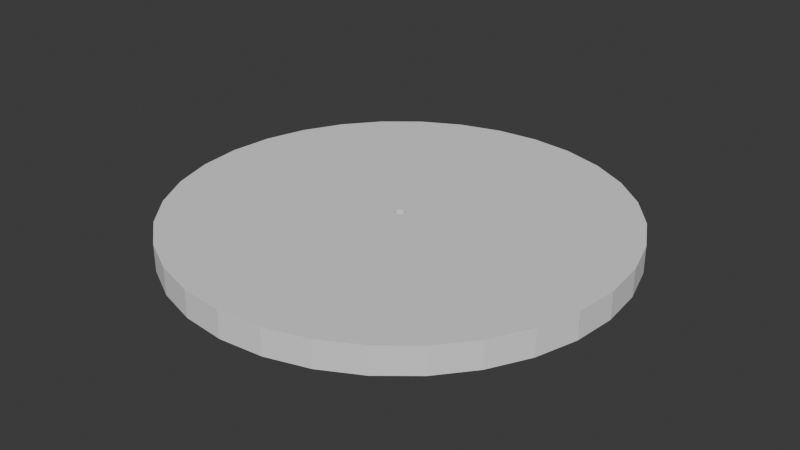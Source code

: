 # Source: zone_collider.blend  (saved by Blender 5.0.119; exported with 4.5.12 LTS)
import bpy
from mathutils import Matrix  # noqa: F401  (used for matrix-valued properties, if any)

bpy.ops.wm.read_factory_settings(use_empty=True)
scene = bpy.context.scene
scene.name = 'Scene'

# ---- collections
col_collection = bpy.data.collections.new('Collection'); scene.collection.children.link(col_collection)

# ---- world
world_world = bpy.data.worlds.new('World'); scene.world = world_world
world_world.use_nodes = True; world_world.node_tree.nodes.clear()
_N = world_world.node_tree.nodes; _L = world_world.node_tree.links
n0 = _N.new('ShaderNodeOutputWorld'); n0.name = 'World Output'; n0.location = (200, 100)
n1 = _N.new('ShaderNodeBackground'); n1.name = 'Background'; n1.location = (-200, 100)
n1.inputs[0].default_value = (0.05088, 0.05088, 0.05088, 1.0)
_L.new(n1.outputs[0], n0.inputs[0])
n0.is_active_output = True
world_world.color = (0.05088, 0.05088, 0.05088)
world_world.sun_shadow_jitter_overblur = 0.0

# ---- meshes
me_cylinder = bpy.data.meshes.new('Cylinder')
me_cylinder.from_pydata([(0.0, 1.0, -2.551), (0.0, 1.0, 2.551), (0.1951, 0.9808, -2.551), (0.1951, 0.9808, 2.551), (0.3827, 0.9239, -2.551), (0.3827, 0.9239, 2.551), (0.5556, 0.8315, -2.551), (0.5556, 0.8315, 2.551), (0.7071, 0.7071, -2.551), (0.7071, 0.7071, 2.551), (0.8315, 0.5556, -2.551), (0.8315, 0.5556, 2.551), (0.9239, 0.3827, -2.551), (0.9239, 0.3827, 2.551), (0.9808, 0.1951, -2.551), (0.9808, 0.1951, 2.551), (1.0, 0.0, -2.551), (1.0, 0.0, 2.551), (0.9808, -0.1951, -2.551), (0.9808, -0.1951, 2.551), (0.9239, -0.3827, -2.551), (0.9239, -0.3827, 2.551), (0.8315, -0.5556, -2.551), (0.8315, -0.5556, 2.551), (0.7071, -0.7071, -2.551), (0.7071, -0.7071, 2.551), (0.5556, -0.8315, -2.551), (0.5556, -0.8315, 2.551), (0.3827, -0.9239, -2.551), (0.3827, -0.9239, 2.551), (0.1951, -0.9808, -2.551), (0.1951, -0.9808, 2.551), (0.0, -1.0, -2.551), (0.0, -1.0, 2.551), (-0.1951, -0.9808, -2.551), (-0.1951, -0.9808, 2.551), (-0.3827, -0.9239, -2.551), (-0.3827, -0.9239, 2.551), (-0.5556, -0.8315, -2.551), (-0.5556, -0.8315, 2.551), (-0.7071, -0.7071, -2.551), (-0.7071, -0.7071, 2.551), (-0.8315, -0.5556, -2.551), (-0.8315, -0.5556, 2.551), (-0.9239, -0.3827, -2.551), (-0.9239, -0.3827, 2.551), (-0.9808, -0.1951, -2.551), (-0.9808, -0.1951, 2.551), (-1.0, 0.0, -2.551), (-1.0, 0.0, 2.551), (-0.9808, 0.1951, -2.551), (-0.9808, 0.1951, 2.551), (-0.9239, 0.3827, -2.551), (-0.9239, 0.3827, 2.551), (-0.8315, 0.5556, -2.551), (-0.8315, 0.5556, 2.551), (-0.7071, 0.7071, -2.551), (-0.7071, 0.7071, 2.551), (-0.5556, 0.8315, -2.551), (-0.5556, 0.8315, 2.551), (-0.3827, 0.9239, -2.551), (-0.3827, 0.9239, 2.551), (-0.1951, 0.9808, -2.551), (-0.1951, 0.9808, 2.551), (0.02908, 41.97, -2.551), (8.218, 41.17, -2.551), (8.218, 41.17, 2.551), (0.02908, 41.97, 2.551), (16.09, 38.78, -2.551), (16.09, 38.78, 2.551), (23.35, 34.9, -2.551), (23.35, 34.9, 2.551), (29.71, 29.68, -2.551), (29.71, 29.68, 2.551), (34.93, 23.32, -2.551), (34.93, 23.32, 2.551), (38.81, 16.06, -2.551), (38.81, 16.06, 2.551), (41.2, 8.189, -2.551), (41.2, 8.189, 2.551), (42.0, -6.725e-07, -2.551), (42.0, -6.725e-07, 2.551), (41.2, -8.189, -2.551), (41.2, -8.189, 2.551), (38.81, -16.06, -2.551), (38.81, -16.06, 2.551), (34.93, -23.32, -2.551), (34.93, -23.32, 2.551), (29.71, -29.68, -2.551), (29.71, -29.68, 2.551), (23.35, -34.9, -2.551), (23.35, -34.9, 2.551), (16.09, -38.78, -2.551), (16.09, -38.78, 2.551), (8.218, -41.17, -2.551), (8.218, -41.17, 2.551), (0.02908, -41.97, -2.551), (0.02908, -41.97, 2.551), (-8.159, -41.17, -2.551), (-8.159, -41.17, 2.551), (-16.03, -38.78, -2.551), (-16.03, -38.78, 2.551), (-23.29, -34.9, -2.551), (-23.29, -34.9, 2.551), (-29.65, -29.68, -2.551), (-29.65, -29.68, 2.551), (-34.87, -23.32, -2.551), (-34.87, -23.32, 2.551), (-38.75, -16.06, -2.551), (-38.75, -16.06, 2.551), (-41.14, -8.189, -2.551), (-41.14, -8.189, 2.551), (-41.94, -6.725e-07, -2.551), (-41.94, -6.725e-07, 2.551), (-41.14, 8.189, -2.551), (-41.14, 8.189, 2.551), (-38.75, 16.06, -2.551), (-38.75, 16.06, 2.551), (-34.87, 23.32, -2.551), (-34.87, 23.32, 2.551), (-29.65, 29.68, -2.551), (-29.65, 29.68, 2.551), (-23.29, 34.9, -2.551), (-23.29, 34.9, 2.551), (-16.03, 38.78, -2.551), (-16.03, 38.78, 2.551), (-8.159, 41.17, -2.551), (-8.159, 41.17, 2.551)], [], [(0, 2, 3, 1), (2, 4, 5, 3), (4, 6, 7, 5), (6, 8, 9, 7), (8, 10, 11, 9), (10, 12, 13, 11), (12, 14, 15, 13), (14, 16, 17, 15), (16, 18, 19, 17), (18, 20, 21, 19), (20, 22, 23, 21), (22, 24, 25, 23), (24, 26, 27, 25), (26, 28, 29, 27), (28, 30, 31, 29), (30, 32, 33, 31), (32, 34, 35, 33), (34, 36, 37, 35), (36, 38, 39, 37), (38, 40, 41, 39), (40, 42, 43, 41), (42, 44, 45, 43), (44, 46, 47, 45), (46, 48, 49, 47), (48, 50, 51, 49), (50, 52, 53, 51), (52, 54, 55, 53), (54, 56, 57, 55), (56, 58, 59, 57), (58, 60, 61, 59), (60, 62, 63, 61), (62, 0, 1, 63), (64, 67, 66, 65), (65, 66, 69, 68), (68, 69, 71, 70), (70, 71, 73, 72), (72, 73, 75, 74), (74, 75, 77, 76), (76, 77, 79, 78), (78, 79, 81, 80), (80, 81, 83, 82), (82, 83, 85, 84), (84, 85, 87, 86), (86, 87, 89, 88), (88, 89, 91, 90), (90, 91, 93, 92), (92, 93, 95, 94), (94, 95, 97, 96), (96, 97, 99, 98), (98, 99, 101, 100), (100, 101, 103, 102), (102, 103, 105, 104), (104, 105, 107, 106), (106, 107, 109, 108), (108, 109, 111, 110), (110, 111, 113, 112), (112, 113, 115, 114), (114, 115, 117, 116), (116, 117, 119, 118), (118, 119, 121, 120), (120, 121, 123, 122), (122, 123, 125, 124), (124, 125, 127, 126), (126, 127, 67, 64), (40, 104, 106, 42), (25, 89, 87, 23), (58, 122, 124, 60), (43, 107, 105, 41), (6, 70, 72, 8), (61, 125, 123, 59), (24, 88, 90, 26), (9, 73, 71, 7), (42, 106, 108, 44), (27, 91, 89, 25), (60, 124, 126, 62), (45, 109, 107, 43), (8, 72, 74, 10), (63, 127, 125, 61), (26, 90, 92, 28), (11, 75, 73, 9), (44, 108, 110, 46), (29, 93, 91, 27), (62, 126, 64, 0), (47, 111, 109, 45), (10, 74, 76, 12), (1, 67, 127, 63), (28, 92, 94, 30), (13, 77, 75, 11), (46, 110, 112, 48), (31, 95, 93, 29), (49, 113, 111, 47), (12, 76, 78, 14), (30, 94, 96, 32), (15, 79, 77, 13), (48, 112, 114, 50), (33, 97, 95, 31), (51, 115, 113, 49), (14, 78, 80, 16), (32, 96, 98, 34), (17, 81, 79, 15), (50, 114, 116, 52), (35, 99, 97, 33), (53, 117, 115, 51), (16, 80, 82, 18), (34, 98, 100, 36), (19, 83, 81, 17), (0, 64, 65, 2), (52, 116, 118, 54), (37, 101, 99, 35), (3, 66, 67, 1), (55, 119, 117, 53), (18, 82, 84, 20), (36, 100, 102, 38), (21, 85, 83, 19), (54, 118, 120, 56), (39, 103, 101, 37), (2, 65, 68, 4), (57, 121, 119, 55), (20, 84, 86, 22), (5, 69, 66, 3), (38, 102, 104, 40), (23, 87, 85, 21), (56, 120, 122, 58), (41, 105, 103, 39), (4, 68, 70, 6), (59, 123, 121, 57), (22, 86, 88, 24), (7, 71, 69, 5)])
_uv = me_cylinder.uv_layers.new(name='UVMap')
_uv.uv.foreach_set('vector', [0.5315, 0.7334, 0.5305, 0.7334, 0.5305, 0.7028, 0.5315, 0.7028, 0.5381, 0.7944, 0.5372, 0.7944, 0.5372, 0.7639, 0.5381, 0.7639, 0.5372, 0.7944, 0.5361, 0.7944, 0.5361, 0.7639, 0.5372, 0.7639, 0.5361, 0.7944, 0.5349, 0.7944, 0.5349, 0.7639, 0.5361, 0.7639, 0.5349, 0.7944, 0.5338, 0.7944, 0.5338, 0.7639, 0.5349, 0.7639, 0.5338, 0.7944, 0.5326, 0.7944, 0.5326, 0.7639, 0.5338, 0.7639, 0.5326, 0.7944, 0.5315, 0.7944, 0.5315, 0.7639, 0.5326, 0.7639, 0.5315, 0.7944, 0.5305, 0.7944, 0.5305, 0.7639, 0.5315, 0.7639, 0.539, 0.7639, 0.538, 0.7639, 0.538, 0.7334, 0.539, 0.7334, 0.538, 0.7639, 0.5369, 0.7639, 0.5369, 0.7334, 0.538, 0.7334, 0.5369, 0.7639, 0.5358, 0.7639, 0.5358, 0.7334, 0.5369, 0.7334, 0.5358, 0.7639, 0.5346, 0.7639, 0.5346, 0.7334, 0.5358, 0.7334, 0.5346, 0.7639, 0.5334, 0.7639, 0.5334, 0.7334, 0.5346, 0.7334, 0.5334, 0.7639, 0.5323, 0.7639, 0.5323, 0.7334, 0.5334, 0.7334, 0.5323, 0.7639, 0.5314, 0.7639, 0.5314, 0.7334, 0.5323, 0.7334, 0.5314, 0.7639, 0.5305, 0.7639, 0.5305, 0.7334, 0.5314, 0.7334, 0.5398, 0.7028, 0.539, 0.7028, 0.539, 0.6723, 0.5398, 0.6723, 0.539, 0.7028, 0.538, 0.7028, 0.538, 0.6723, 0.539, 0.6723, 0.538, 0.7028, 0.5369, 0.7028, 0.5369, 0.6723, 0.538, 0.6723, 0.5369, 0.7028, 0.5358, 0.7028, 0.5358, 0.6723, 0.5369, 0.6723, 0.5358, 0.7028, 0.5346, 0.7028, 0.5346, 0.6723, 0.5358, 0.6723, 0.5346, 0.7028, 0.5334, 0.7028, 0.5334, 0.6723, 0.5346, 0.6723, 0.5334, 0.7028, 0.5323, 0.7028, 0.5323, 0.6723, 0.5334, 0.6723, 0.5323, 0.7028, 0.5314, 0.7028, 0.5314, 0.6723, 0.5323, 0.6723, 0.5314, 0.7028, 0.5305, 0.7028, 0.5305, 0.6723, 0.5314, 0.6723, 0.539, 0.7334, 0.5381, 0.7334, 0.5381, 0.7028, 0.539, 0.7028, 0.5381, 0.7334, 0.5372, 0.7334, 0.5372, 0.7028, 0.5381, 0.7028, 0.5372, 0.7334, 0.5361, 0.7334, 0.5361, 0.7028, 0.5372, 0.7028, 0.5361, 0.7334, 0.5349, 0.7334, 0.5349, 0.7028, 0.5361, 0.7028, 0.5349, 0.7334, 0.5338, 0.7334, 0.5338, 0.7028, 0.5349, 0.7028, 0.5338, 0.7334, 0.5326, 0.7334, 0.5326, 0.7028, 0.5338, 0.7028, 0.5326, 0.7334, 0.5315, 0.7334, 0.5315, 0.7028, 0.5326, 0.7028, 0.5305, 0.3884, 0.5, 0.3884, 0.5, 0.3536, 0.5305, 0.3536, 0.5305, 0.3536, 0.5, 0.3536, 0.5, 0.3126, 0.5305, 0.3126, 0.5305, 0.3126, 0.5, 0.3126, 0.5, 0.2671, 0.5305, 0.2671, 0.5305, 0.2671, 0.5, 0.2671, 0.5, 0.2188, 0.5305, 0.2188, 0.5305, 0.2188, 0.5, 0.2188, 0.5, 0.1696, 0.5305, 0.1696, 0.5305, 0.1696, 0.5, 0.1696, 0.5, 0.1213, 0.5305, 0.1213, 0.5305, 0.1213, 0.5, 0.1213, 0.5, 0.07577, 0.5305, 0.07577, 0.5305, 0.07577, 0.5, 0.07577, 0.5, 0.03482, 0.5305, 0.03482, 0.5305, 0.03482, 0.5, 0.03482, 0.5, -7.913e-09, 0.5305, -5.607e-09, 0.5305, 0.7419, 0.5, 0.7419, 0.5, 0.7071, 0.5305, 0.7071, 0.5305, 0.7071, 0.5, 0.7071, 0.5, 0.6662, 0.5305, 0.6662, 0.5305, 0.6662, 0.5, 0.6662, 0.5, 0.6207, 0.5305, 0.6207, 0.5305, 0.6207, 0.5, 0.6207, 0.5, 0.5724, 0.5305, 0.5724, 0.5305, 0.5724, 0.5, 0.5724, 0.5, 0.5231, 0.5305, 0.5231, 0.5305, 0.5231, 0.5, 0.5231, 0.5, 0.4748, 0.5305, 0.4748, 0.5305, 0.4748, 0.5, 0.4748, 0.5, 0.4293, 0.5305, 0.4293, 0.5305, 0.4293, 0.5, 0.4293, 0.5, 0.3884, 0.5305, 0.3884, 0.5611, 0.6723, 0.5305, 0.6723, 0.5305, 0.6313, 0.5611, 0.6313, 0.5611, 0.6313, 0.5305, 0.6313, 0.5305, 0.5858, 0.5611, 0.5858, 0.5611, 0.5858, 0.5305, 0.5858, 0.5305, 0.5375, 0.5611, 0.5375, 0.5611, 0.5375, 0.5305, 0.5375, 0.5305, 0.4883, 0.5611, 0.4883, 0.5611, 0.4883, 0.5305, 0.4883, 0.5305, 0.44, 0.5611, 0.44, 0.5611, 0.44, 0.5305, 0.44, 0.5305, 0.3945, 0.5611, 0.3945, 0.5611, 0.3945, 0.5305, 0.3945, 0.5305, 0.3536, 0.5611, 0.3536, 0.5611, 0.3536, 0.5305, 0.3536, 0.5305, 0.3126, 0.5611, 0.3126, 0.5611, 0.3126, 0.5305, 0.3126, 0.5305, 0.2671, 0.5611, 0.2671, 0.5611, 0.2671, 0.5305, 0.2671, 0.5305, 0.2188, 0.5611, 0.2188, 0.5611, 0.2188, 0.5305, 0.2188, 0.5305, 0.1696, 0.5611, 0.1696, 0.5611, 0.1696, 0.5305, 0.1696, 0.5305, 0.1213, 0.5611, 0.1213, 0.5611, 0.1213, 0.5305, 0.1213, 0.5305, 0.07577, 0.5611, 0.07577, 0.5611, 0.07577, 0.5305, 0.07577, 0.5305, 0.03482, 0.5611, 0.03482, 0.5611, 0.03482, 0.5305, 0.03482, 0.5305, -5.607e-09, 0.5611, -3.302e-09, 0.254, 0.2454, 0.4094, 0.05581, 0.4442, 0.09063, 0.2548, 0.2462, 0.2516, 0.7444, 0.3229, 0.5096, 0.3684, 0.5285, 0.2527, 0.7448, 0.254, 0.2546, 0.4094, 0.4442, 0.3684, 0.4715, 0.253, 0.2553, 0.2439, 0.7495, 4.221e-08, 0.7254, 0.009607, 0.6771, 0.2441, 0.7483, 0.2474, 0.2553, 0.1316, 0.4715, 0.09063, 0.4442, 0.2464, 0.2546, 0.2504, 0.756, 0.2746, 1.0, 0.2254, 1.0, 0.2493, 0.756, 0.2455, 0.2462, 0.05581, 0.09063, 0.09063, 0.05581, 0.2464, 0.2454, 0.2556, 0.7518, 0.4904, 0.8229, 0.4715, 0.8684, 0.2551, 0.7529, 0.2548, 0.2462, 0.4442, 0.09063, 0.4715, 0.1316, 0.2555, 0.2472, 0.2504, 0.7441, 0.2746, 0.5, 0.3229, 0.5096, 0.2516, 0.7444, 0.253, 0.2553, 0.3684, 0.4715, 0.3229, 0.4904, 0.2519, 0.2557, 0.2439, 0.7507, 5.291e-08, 0.7746, 4.221e-08, 0.7254, 0.2439, 0.7495, 0.2464, 0.2546, 0.09063, 0.4442, 0.05581, 0.4094, 0.2455, 0.2538, 0.2516, 0.7558, 0.3229, 0.9904, 0.2746, 1.0, 0.2504, 0.756, 0.2464, 0.2454, 0.09063, 0.05581, 0.1316, 0.02845, 0.2474, 0.2447, 0.2558, 0.7507, 0.5, 0.7746, 0.4904, 0.8229, 0.2556, 0.7518, 0.2555, 0.2472, 0.4715, 0.1316, 0.4904, 0.1771, 0.2559, 0.2482, 0.2493, 0.7441, 0.2254, 0.5, 0.2746, 0.5, 0.2504, 0.7441, 0.2519, 0.2557, 0.3229, 0.4904, 0.2746, 0.5, 0.2508, 0.2559, 0.2441, 0.7518, 0.009607, 0.8229, 5.291e-08, 0.7746, 0.2439, 0.7507, 0.2455, 0.2538, 0.05581, 0.4094, 0.02845, 0.3684, 0.2449, 0.2528, 0.2527, 0.7554, 0.3684, 0.9715, 0.3229, 0.9904, 0.2516, 0.7558, 0.2474, 0.2447, 0.1316, 0.02845, 0.1771, 0.009607, 0.2484, 0.2443, 0.2558, 0.7495, 0.5, 0.7254, 0.5, 0.7746, 0.2558, 0.7507, 0.2559, 0.2482, 0.4904, 0.1771, 0.5, 0.2254, 0.2561, 0.2494, 0.2481, 0.7444, 0.1771, 0.5096, 0.2254, 0.5, 0.2493, 0.7441, 0.2446, 0.7529, 0.02845, 0.8684, 0.009607, 0.8229, 0.2441, 0.7518, 0.2449, 0.2528, 0.02845, 0.3684, 0.009607, 0.3229, 0.2444, 0.2517, 0.2484, 0.2443, 0.1771, 0.009607, 0.2254, 5.681e-09, 0.2496, 0.244, 0.2556, 0.7483, 0.4904, 0.6771, 0.5, 0.7254, 0.2558, 0.7495, 0.2561, 0.2494, 0.5, 0.2254, 0.5, 0.2746, 0.2561, 0.2506, 0.247, 0.7448, 0.1316, 0.5285, 0.1771, 0.5096, 0.2481, 0.7444, 0.2452, 0.7539, 0.05581, 0.9094, 0.02845, 0.8684, 0.2446, 0.7529, 0.2444, 0.2517, 0.009607, 0.3229, -7.171e-09, 0.2746, 0.2442, 0.2506, 0.2496, 0.244, 0.2254, 5.681e-09, 0.2746, 2.502e-08, 0.2508, 0.244, 0.2551, 0.7473, 0.4715, 0.6316, 0.4904, 0.6771, 0.2556, 0.7483, 0.2561, 0.2506, 0.5, 0.2746, 0.4904, 0.3229, 0.2559, 0.2517, 0.246, 0.7455, 0.09063, 0.5558, 0.1316, 0.5285, 0.247, 0.7448, 0.246, 0.7547, 0.09063, 0.9442, 0.05581, 0.9094, 0.2452, 0.7539, 0.2442, 0.2506, -7.171e-09, 0.2746, -9.431e-09, 0.2254, 0.2442, 0.2494, 0.2508, 0.244, 0.2746, 2.502e-08, 0.3229, 0.009607, 0.2519, 0.2443, 0.2545, 0.7463, 0.4442, 0.5906, 0.4715, 0.6316, 0.2551, 0.7473, 0.2508, 0.2559, 0.2746, 0.5, 0.2254, 0.5, 0.2496, 0.2559, 0.2559, 0.2517, 0.4904, 0.3229, 0.4715, 0.3684, 0.2555, 0.2528, 0.2452, 0.7463, 0.05581, 0.5906, 0.09063, 0.5558, 0.246, 0.7455, 0.2536, 0.7547, 0.4094, 0.9442, 0.3684, 0.9715, 0.2527, 0.7554, 0.247, 0.7554, 0.1316, 0.9715, 0.09063, 0.9442, 0.246, 0.7547, 0.2442, 0.2494, -9.431e-09, 0.2254, 0.009607, 0.1771, 0.2444, 0.2482, 0.2519, 0.2443, 0.3229, 0.009607, 0.3684, 0.02845, 0.253, 0.2447, 0.2536, 0.7455, 0.4094, 0.5558, 0.4442, 0.5906, 0.2545, 0.7463, 0.2555, 0.2528, 0.4715, 0.3684, 0.4442, 0.4094, 0.2548, 0.2538, 0.2446, 0.7473, 0.02845, 0.6316, 0.05581, 0.5906, 0.2452, 0.7463, 0.2496, 0.2559, 0.2254, 0.5, 0.1771, 0.4904, 0.2484, 0.2557, 0.2481, 0.7558, 0.1771, 0.9904, 0.1316, 0.9715, 0.247, 0.7554, 0.2444, 0.2482, 0.009607, 0.1771, 0.02845, 0.1316, 0.2449, 0.2472, 0.2545, 0.7539, 0.4442, 0.9094, 0.4094, 0.9442, 0.2536, 0.7547, 0.253, 0.2447, 0.3684, 0.02845, 0.4094, 0.05581, 0.254, 0.2454, 0.2527, 0.7448, 0.3684, 0.5285, 0.4094, 0.5558, 0.2536, 0.7455, 0.2548, 0.2538, 0.4442, 0.4094, 0.4094, 0.4442, 0.254, 0.2546, 0.2441, 0.7483, 0.009607, 0.6771, 0.02845, 0.6316, 0.2446, 0.7473, 0.2484, 0.2557, 0.1771, 0.4904, 0.1316, 0.4715, 0.2474, 0.2553, 0.2493, 0.756, 0.2254, 1.0, 0.1771, 0.9904, 0.2481, 0.7558, 0.2449, 0.2472, 0.02845, 0.1316, 0.05581, 0.09063, 0.2455, 0.2462, 0.2551, 0.7529, 0.4715, 0.8684, 0.4442, 0.9094, 0.2545, 0.7539])
me_cylinder.update()

# ---- objects
ob_cylinder = bpy.data.objects.new('Cylinder', me_cylinder)

# ---- transforms, parenting, visibility, modifiers, constraints
ob_cylinder.location = (0.0, 0.0, 0.0)

# ---- collection membership
col_collection.objects.link(ob_cylinder)

# ---- scene / render settings (as saved in the file)
scene.frame_start = 1; scene.frame_end = 250; scene.frame_set(1)
scene.render.engine = 'BLENDER_EEVEE_NEXT'
scene.render.bake_bias = 0.0
scene.render.bake_samples = 0
scene.cycles.sampling_pattern = 'TABULATED_SOBOL'
scene.eevee.use_volume_custom_range = False
bpy.context.view_layer.update()

# ---- added for rendering (the .blend has no active camera and no usable light): camera, sun
cam_auto = bpy.data.cameras.new('AutoCamera')
cam_auto.lens = 50.0
cam_auto.sensor_width = 36.0
cam_auto.clip_end = 1929.47
ob_auto_camera = bpy.data.objects.new('AutoCamera', cam_auto)
scene.collection.objects.link(ob_auto_camera)
ob_auto_camera.location = (109.971, -131.93, 87.9536)
ob_auto_camera.rotation_euler = (1.09748, -7.21219e-08, 0.694738)
scene.camera = ob_auto_camera
light_auto_sun = bpy.data.lights.new('AutoSun', 'SUN')
light_auto_sun.energy = 3.0
light_auto_sun.angle = 0.0523599
ob_auto_sun = bpy.data.objects.new('AutoSun', light_auto_sun)
scene.collection.objects.link(ob_auto_sun)
ob_auto_sun.rotation_euler = (0.872665, 0.174533, 0.523599)
bpy.context.view_layer.update()

